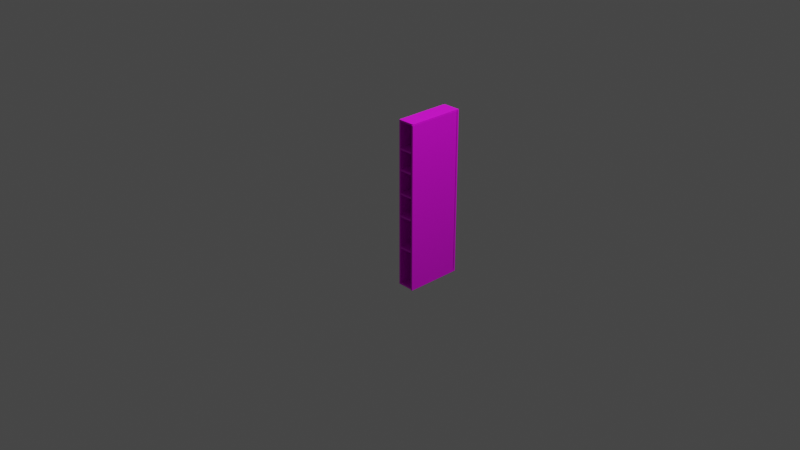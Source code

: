 # Source: 20cmskapEJsamman.blend  (saved by Blender 2.82.7; exported with 4.5.12 LTS)
import bpy
from mathutils import Matrix  # noqa: F401  (used for matrix-valued properties, if any)

bpy.ops.wm.read_factory_settings(use_empty=True)
scene = bpy.context.scene
scene.name = 'Scene'

# ---- collections
col_collection = bpy.data.collections.new('Collection'); scene.collection.children.link(col_collection)

# ---- images (referenced by path relative to the original .blend; pixels are not part of the script)
import os
ASSET_DIR = os.environ.get("B2B_ASSET_DIR", "")  # directory of the original .blend (textures are referenced by path, not embedded)
HERE = os.path.dirname(os.path.abspath(__file__))  # packed textures are extracted next to this script under _unpacked/

def load_image(name, relpath, width, height, colorspace="sRGB"):
    """Load a texture the original file referenced (path relative to the .blend, or extracted next to this script)."""
    p = next((c for c in (os.path.join(HERE, relpath), os.path.join(ASSET_DIR, relpath)) if relpath and os.path.exists(c)), "")
    if p:
        img = bpy.data.images.load(p, check_existing=True)
        img.name = name
    else:  # same state as the original file: an image datablock whose file is absent (Cycles renders it pink)
        img = bpy.data.images.new(name, width, height)
        img.source = "FILE"
        img.filepath = "//" + (relpath or name)
    img.colorspace_settings.name = colorspace
    return img
img_woodquarteredchiffon001_col_3k_jpg_001 = load_image('WoodQuarteredChiffon001_COL_3K.jpg.001', 'WoodQuarteredChiffon001/WoodQuarteredChiffon001/REGULAR/3K/WoodQuarteredChiffon001_COL_3K.jpg', 1024, 1024, 'sRGB')
img_woodquarteredchiffon001_col_3k_jpg_212 = load_image('WoodQuarteredChiffon001_COL_3K.jpg.212', 'WoodQuarteredChiffon001/WoodQuarteredChiffon001/REGULAR/3K/WoodQuarteredChiffon001_COL_3K.jpg', 1024, 1024, 'sRGB')
img_woodquarteredchiffon001_col_3k_jpg_216 = load_image('WoodQuarteredChiffon001_COL_3K.jpg.216', 'WoodQuarteredChiffon001/WoodQuarteredChiffon001/REGULAR/3K/WoodQuarteredChiffon001_COL_3K.jpg', 1024, 1024, 'sRGB')
img_woodquarteredchiffon001_col_3k_jpg_213 = load_image('WoodQuarteredChiffon001_COL_3K.jpg.213', 'WoodQuarteredChiffon001/WoodQuarteredChiffon001/REGULAR/3K/WoodQuarteredChiffon001_COL_3K.jpg', 1024, 1024, 'sRGB')
img_woodquarteredchiffon001_col_3k_jpg_214 = load_image('WoodQuarteredChiffon001_COL_3K.jpg.214', 'WoodQuarteredChiffon001/WoodQuarteredChiffon001/REGULAR/3K/WoodQuarteredChiffon001_COL_3K.jpg', 1024, 1024, 'sRGB')
img_woodquarteredchiffon001_col_3k_jpg_215 = load_image('WoodQuarteredChiffon001_COL_3K.jpg.215', 'WoodQuarteredChiffon001/WoodQuarteredChiffon001/REGULAR/3K/WoodQuarteredChiffon001_COL_3K.jpg', 1024, 1024, 'sRGB')

# ---- materials (node trees are filled in below, after node groups)
mat_material_452 = bpy.data.materials.new('Material.452')
mat_material_452.use_transparent_shadow = False
mat_material_442 = bpy.data.materials.new('Material.442')
mat_material_442.use_transparent_shadow = False
mat_material_443 = bpy.data.materials.new('Material.443')
mat_material_443.use_transparent_shadow = False
mat_material_444 = bpy.data.materials.new('Material.444')
mat_material_444.use_transparent_shadow = False
mat_material_445 = bpy.data.materials.new('Material.445')
mat_material_445.use_transparent_shadow = False
mat_material_446 = bpy.data.materials.new('Material.446')
mat_material_446.use_transparent_shadow = False
mat_material_447 = bpy.data.materials.new('Material.447')
mat_material_447.use_transparent_shadow = False
mat_material_448 = bpy.data.materials.new('Material.448')
mat_material_448.use_transparent_shadow = False
mat_material_450 = bpy.data.materials.new('Material.450')
mat_material_450.use_transparent_shadow = False
mat_material_451 = bpy.data.materials.new('Material.451')
mat_material_451.use_transparent_shadow = False

# ---- material node trees
mat_material_452.use_nodes = True; mat_material_452.node_tree.nodes.clear()
_N = mat_material_452.node_tree.nodes; _L = mat_material_452.node_tree.links
n0 = _N.new('ShaderNodeOutputMaterial'); n0.name = 'Material Output'; n0.location = (300, 300)
n1 = _N.new('ShaderNodeBsdfPrincipled'); n1.name = 'Principled BSDF'; n1.location = (10, 300)
n1.distribution = 'GGX'
n1.subsurface_method = 'BURLEY'
n1.inputs[3].default_value = 1.45
n1.inputs[27].default_value = (0.0, 0.0, 0.0, 1.0)
n1.inputs[28].default_value = 1.0
n2 = _N.new('ShaderNodeTexImage'); n2.name = 'Image Texture'; n2.location = (-280, 280)
n2.image = img_woodquarteredchiffon001_col_3k_jpg_001
_L.new(n1.outputs[0], n0.inputs[0])
_L.new(n2.outputs[0], n1.inputs[0])
n0.is_active_output = True
mat_material_442.use_nodes = True; mat_material_442.node_tree.nodes.clear()
_N = mat_material_442.node_tree.nodes; _L = mat_material_442.node_tree.links
n0 = _N.new('ShaderNodeOutputMaterial'); n0.name = 'Material Output'; n0.location = (300, 300)
n1 = _N.new('ShaderNodeBsdfPrincipled'); n1.name = 'Principled BSDF'; n1.location = (10, 300)
n1.distribution = 'GGX'
n1.subsurface_method = 'BURLEY'
n1.inputs[3].default_value = 1.45
n1.inputs[27].default_value = (0.0, 0.0, 0.0, 1.0)
n1.inputs[28].default_value = 1.0
n2 = _N.new('ShaderNodeTexImage'); n2.name = 'Image Texture'; n2.location = (-280, 280)
n2.image = img_woodquarteredchiffon001_col_3k_jpg_212
_L.new(n1.outputs[0], n0.inputs[0])
_L.new(n2.outputs[0], n1.inputs[0])
n0.is_active_output = True
mat_material_443.use_nodes = True; mat_material_443.node_tree.nodes.clear()
_N = mat_material_443.node_tree.nodes; _L = mat_material_443.node_tree.links
n0 = _N.new('ShaderNodeOutputMaterial'); n0.name = 'Material Output'; n0.location = (300, 300)
n1 = _N.new('ShaderNodeBsdfPrincipled'); n1.name = 'Principled BSDF'; n1.location = (10, 300)
n1.distribution = 'GGX'
n1.subsurface_method = 'BURLEY'
n1.inputs[3].default_value = 1.45
n1.inputs[27].default_value = (0.0, 0.0, 0.0, 1.0)
n1.inputs[28].default_value = 1.0
n2 = _N.new('ShaderNodeTexImage'); n2.name = 'Image Texture'; n2.location = (-280, 280)
n2.image = img_woodquarteredchiffon001_col_3k_jpg_216
_L.new(n1.outputs[0], n0.inputs[0])
_L.new(n2.outputs[0], n1.inputs[0])
n0.is_active_output = True
mat_material_444.use_nodes = True; mat_material_444.node_tree.nodes.clear()
_N = mat_material_444.node_tree.nodes; _L = mat_material_444.node_tree.links
n0 = _N.new('ShaderNodeOutputMaterial'); n0.name = 'Material Output'; n0.location = (300, 300)
n1 = _N.new('ShaderNodeBsdfPrincipled'); n1.name = 'Principled BSDF'; n1.location = (10, 300)
n1.distribution = 'GGX'
n1.subsurface_method = 'BURLEY'
n1.inputs[3].default_value = 1.45
n1.inputs[27].default_value = (0.0, 0.0, 0.0, 1.0)
n1.inputs[28].default_value = 1.0
n2 = _N.new('ShaderNodeTexImage'); n2.name = 'Image Texture'; n2.location = (-280, 280)
n2.image = img_woodquarteredchiffon001_col_3k_jpg_213
_L.new(n1.outputs[0], n0.inputs[0])
_L.new(n2.outputs[0], n1.inputs[0])
n0.is_active_output = True
mat_material_445.use_nodes = True; mat_material_445.node_tree.nodes.clear()
_N = mat_material_445.node_tree.nodes; _L = mat_material_445.node_tree.links
n0 = _N.new('ShaderNodeOutputMaterial'); n0.name = 'Material Output'; n0.location = (300, 300)
n1 = _N.new('ShaderNodeBsdfPrincipled'); n1.name = 'Principled BSDF'; n1.location = (10, 300)
n1.distribution = 'GGX'
n1.subsurface_method = 'BURLEY'
n1.inputs[3].default_value = 1.45
n1.inputs[27].default_value = (0.0, 0.0, 0.0, 1.0)
n1.inputs[28].default_value = 1.0
n2 = _N.new('ShaderNodeTexImage'); n2.name = 'Image Texture'; n2.location = (-280, 280)
n2.image = img_woodquarteredchiffon001_col_3k_jpg_214
_L.new(n1.outputs[0], n0.inputs[0])
_L.new(n2.outputs[0], n1.inputs[0])
n0.is_active_output = True
mat_material_446.use_nodes = True; mat_material_446.node_tree.nodes.clear()
_N = mat_material_446.node_tree.nodes; _L = mat_material_446.node_tree.links
n0 = _N.new('ShaderNodeOutputMaterial'); n0.name = 'Material Output'; n0.location = (300, 300)
n1 = _N.new('ShaderNodeBsdfPrincipled'); n1.name = 'Principled BSDF'; n1.location = (10, 300)
n1.distribution = 'GGX'
n1.subsurface_method = 'BURLEY'
n1.inputs[3].default_value = 1.45
n1.inputs[27].default_value = (0.0, 0.0, 0.0, 1.0)
n1.inputs[28].default_value = 1.0
n2 = _N.new('ShaderNodeTexImage'); n2.name = 'Image Texture'; n2.location = (-280, 280)
n2.image = img_woodquarteredchiffon001_col_3k_jpg_215
_L.new(n1.outputs[0], n0.inputs[0])
_L.new(n2.outputs[0], n1.inputs[0])
n0.is_active_output = True
mat_material_447.use_nodes = True; mat_material_447.node_tree.nodes.clear()
_N = mat_material_447.node_tree.nodes; _L = mat_material_447.node_tree.links
n0 = _N.new('ShaderNodeOutputMaterial'); n0.name = 'Material Output'; n0.location = (300, 300)
n1 = _N.new('ShaderNodeBsdfPrincipled'); n1.name = 'Principled BSDF'; n1.location = (10, 300)
n1.distribution = 'GGX'
n1.subsurface_method = 'BURLEY'
n1.inputs[3].default_value = 1.45
n1.inputs[27].default_value = (0.0, 0.0, 0.0, 1.0)
n1.inputs[28].default_value = 1.0
n2 = _N.new('ShaderNodeTexImage'); n2.name = 'Image Texture'; n2.location = (-280, 280)
n2.image = img_woodquarteredchiffon001_col_3k_jpg_216
_L.new(n1.outputs[0], n0.inputs[0])
_L.new(n2.outputs[0], n1.inputs[0])
n0.is_active_output = True
mat_material_448.use_nodes = True; mat_material_448.node_tree.nodes.clear()
_N = mat_material_448.node_tree.nodes; _L = mat_material_448.node_tree.links
n0 = _N.new('ShaderNodeOutputMaterial'); n0.name = 'Material Output'; n0.location = (300, 300)
n1 = _N.new('ShaderNodeBsdfPrincipled'); n1.name = 'Principled BSDF'; n1.location = (10, 300)
n1.distribution = 'GGX'
n1.subsurface_method = 'BURLEY'
n1.inputs[3].default_value = 1.45
n1.inputs[27].default_value = (0.0, 0.0, 0.0, 1.0)
n1.inputs[28].default_value = 1.0
n2 = _N.new('ShaderNodeTexImage'); n2.name = 'Image Texture'; n2.location = (-280, 280)
n2.image = img_woodquarteredchiffon001_col_3k_jpg_216
_L.new(n1.outputs[0], n0.inputs[0])
_L.new(n2.outputs[0], n1.inputs[0])
n0.is_active_output = True
mat_material_450.use_nodes = True; mat_material_450.node_tree.nodes.clear()
_N = mat_material_450.node_tree.nodes; _L = mat_material_450.node_tree.links
n0 = _N.new('ShaderNodeOutputMaterial'); n0.name = 'Material Output'; n0.location = (300, 300)
n1 = _N.new('ShaderNodeBsdfPrincipled'); n1.name = 'Principled BSDF'; n1.location = (10, 300)
n1.distribution = 'GGX'
n1.subsurface_method = 'BURLEY'
n1.inputs[3].default_value = 1.45
n1.inputs[27].default_value = (0.0, 0.0, 0.0, 1.0)
n1.inputs[28].default_value = 1.0
n2 = _N.new('ShaderNodeTexImage'); n2.name = 'Image Texture'; n2.location = (-280, 280)
n2.image = img_woodquarteredchiffon001_col_3k_jpg_216
_L.new(n1.outputs[0], n0.inputs[0])
_L.new(n2.outputs[0], n1.inputs[0])
n0.is_active_output = True
mat_material_451.use_nodes = True; mat_material_451.node_tree.nodes.clear()
_N = mat_material_451.node_tree.nodes; _L = mat_material_451.node_tree.links
n0 = _N.new('ShaderNodeOutputMaterial'); n0.name = 'Material Output'; n0.location = (300, 300)
n1 = _N.new('ShaderNodeBsdfPrincipled'); n1.name = 'Principled BSDF'; n1.location = (10, 300)
n1.distribution = 'GGX'
n1.subsurface_method = 'BURLEY'
n1.inputs[3].default_value = 1.45
n1.inputs[27].default_value = (0.0, 0.0, 0.0, 1.0)
n1.inputs[28].default_value = 1.0
n2 = _N.new('ShaderNodeTexImage'); n2.name = 'Image Texture'; n2.location = (-280, 220)
n3 = _N.new('ShaderNodeTexImage'); n3.name = 'Image Texture.001'; n3.location = (-280, 280)
n3.image = img_woodquarteredchiffon001_col_3k_jpg_216
_L.new(n1.outputs[0], n0.inputs[0])
_L.new(n3.outputs[0], n1.inputs[0])
n0.is_active_output = True

# ---- world
world_world = bpy.data.worlds.new('World'); scene.world = world_world
world_world.use_nodes = True; world_world.node_tree.nodes.clear()
_N = world_world.node_tree.nodes; _L = world_world.node_tree.links
n0 = _N.new('ShaderNodeOutputWorld'); n0.name = 'World Output'; n0.location = (300, 300)
n1 = _N.new('ShaderNodeBackground'); n1.name = 'Background'; n1.location = (10, 300)
n1.inputs[0].default_value = (0.05088, 0.05088, 0.05088, 1.0)
_L.new(n1.outputs[0], n0.inputs[0])
n0.is_active_output = True
world_world.color = (0.05088, 0.05088, 0.05088)
world_world.use_sun_shadow = False
world_world.sun_shadow_jitter_overblur = 0.0

# ---- cameras
cam_camera = bpy.data.cameras.new('Camera')
cam_camera.clip_end = 100.0
cam_camera.ortho_scale = 7.314

# ---- lights
light_light = bpy.data.lights.new('Light', 'POINT')
light_light.transmission_factor = 0.0
light_light.energy = 1000.0
light_light.shadow_soft_size = 0.1
light_light.shadow_maximum_resolution = 0.006
light_light.use_absolute_resolution = True

# ---- meshes
me_cube_464 = bpy.data.meshes.new('Cube.464')
me_cube_464.from_pydata([(-1.0, -1.0, -1.0), (-1.0, -1.0, 1.0), (-1.0, 1.0, -1.0), (-1.0, 1.0, 1.0), (1.0, -1.0, -1.0), (1.0, -1.0, 1.0), (1.0, 1.0, -1.0), (1.0, 1.0, 1.0)], [], [(0, 1, 3, 2), (2, 3, 7, 6), (6, 7, 5, 4), (4, 5, 1, 0), (2, 6, 4, 0), (7, 3, 1, 5)])
_uv = me_cube_464.uv_layers.new(name='UVMap')
_uv.uv.foreach_set('vector', [0.375, 0.0, 0.625, 0.0, 0.625, 0.25, 0.375, 0.25, 0.375, 0.25, 0.625, 0.25, 0.625, 0.5, 0.375, 0.5, 0.375, 0.5, 0.625, 0.5, 0.625, 0.75, 0.375, 0.75, 0.375, 0.75, 0.625, 0.75, 0.625, 1.0, 0.375, 1.0, 0.125, 0.5, 0.375, 0.5, 0.375, 0.75, 0.125, 0.75, 0.625, 0.5, 0.875, 0.5, 0.875, 0.75, 0.625, 0.75])
me_cube_464.materials.append(mat_material_452)
me_cube_464.use_remesh_fix_poles = True
me_cube_464.use_remesh_preserve_attributes = False
me_cube_464.use_mirror_vertex_groups = False
me_cube_464.update()
me_cube_454 = bpy.data.meshes.new('Cube.454')
me_cube_454.from_pydata([(-1.0, 1.0, -1.0), (-1.0, 1.0, 1.0), (1.0, 1.0, -1.0), (1.0, 1.0, 1.0), (-1.0, -0.973, -1.0), (-1.0, -1.0, -0.973), (-1.0, -1.0, 0.973), (-1.0, -0.973, 1.0), (0.973, -1.0, -0.973), (1.0, -0.973, -1.0), (0.973, -1.0, 0.973), (1.0, -0.973, 1.0)], [], [(8, 10, 6, 5), (0, 1, 3, 2), (3, 1, 7, 11), (4, 5, 6, 7, 1, 0), (2, 3, 11, 9), (10, 8, 9, 11), (4, 9, 8, 5), (11, 7, 6, 10), (0, 2, 9, 4)])
_uv = me_cube_454.uv_layers.new(name='UVMap')
_uv.uv.foreach_set('vector', [0.3784, 0.7534, 0.6216, 0.7534, 0.6216, 1.0, 0.3784, 1.0, 0.375, 0.25, 0.625, 0.25, 0.625, 0.5, 0.375, 0.5, 0.625, 0.5, 0.875, 0.5, 0.875, 0.7466, 0.625, 0.7466, 0.375, 0.003374, 0.3784, 0.0, 0.6216, 0.0, 0.625, 0.003374, 0.625, 0.25, 0.375, 0.25, 0.375, 0.5, 0.625, 0.5, 0.625, 0.7466, 0.375, 0.7466, 0.6216, 0.7534, 0.3784, 0.7534, 0.375, 0.7466, 0.625, 0.7466, 0.125, 0.7466, 0.375, 0.7466, 0.3716, 0.75, 0.125, 0.75, 0.625, 0.7466, 0.875, 0.7466, 0.875, 0.75, 0.6284, 0.75, 0.125, 0.5, 0.375, 0.5, 0.375, 0.7466, 0.125, 0.7466])
me_cube_454.materials.append(mat_material_442)
me_cube_454.use_remesh_fix_poles = True
me_cube_454.use_remesh_preserve_attributes = False
me_cube_454.use_mirror_vertex_groups = False
me_cube_454.update()
me_cube_455 = bpy.data.meshes.new('Cube.455')
me_cube_455.from_pydata([(-1.0, 1.0, -1.0), (-1.0, 1.0, 1.0), (1.0, 1.0, -1.0), (1.0, 1.0, 1.0), (-1.0, -0.9133, -1.0), (-1.0, -1.0, -0.9133), (-1.0, -1.0, 0.9133), (-1.0, -0.9133, 1.0), (1.0, -1.0, -0.9133), (1.0, -0.9133, -1.0), (1.0, -0.9133, 1.0), (1.0, -1.0, 0.9133)], [], [(8, 11, 6, 5), (0, 1, 3, 2), (3, 1, 7, 10), (4, 5, 6, 7, 1, 0), (2, 3, 10, 11, 8, 9), (4, 9, 8, 5), (10, 7, 6, 11), (0, 2, 9, 4)])
_uv = me_cube_455.uv_layers.new(name='UVMap')
_uv.uv.foreach_set('vector', [0.3858, 0.75, 0.6142, 0.75, 0.6142, 1.0, 0.3858, 1.0, 0.375, 0.25, 0.625, 0.25, 0.625, 0.5, 0.375, 0.5, 0.625, 0.5, 0.875, 0.5, 0.875, 0.7392, 0.625, 0.7392, 0.375, 0.01084, 0.3858, 0.0, 0.6142, 0.0, 0.625, 0.01084, 0.625, 0.25, 0.375, 0.25, 0.375, 0.5, 0.625, 0.5, 0.625, 0.7392, 0.6142, 0.75, 0.3858, 0.75, 0.375, 0.7392, 0.125, 0.7392, 0.375, 0.7392, 0.375, 0.75, 0.125, 0.75, 0.625, 0.7392, 0.875, 0.7392, 0.875, 0.75, 0.625, 0.75, 0.125, 0.5, 0.375, 0.5, 0.375, 0.7392, 0.125, 0.7392])
me_cube_455.materials.append(mat_material_443)
me_cube_455.use_remesh_fix_poles = True
me_cube_455.use_remesh_preserve_attributes = False
me_cube_455.use_mirror_vertex_groups = False
me_cube_455.update()
me_cube_456 = bpy.data.meshes.new('Cube.456')
me_cube_456.from_pydata([(-0.9581, -0.9581, -1.0), (-1.0, -0.9581, -0.9581), (-0.9581, -0.9581, 1.0), (-1.0, -0.9581, 0.9581), (-0.9581, 0.9581, -1.0), (-1.0, 0.9581, -0.9581), (-0.9581, 1.0, -0.9581), (-0.9581, 0.9581, 1.0), (-0.9581, 1.0, 0.9581), (-1.0, 0.9581, 0.9581), (0.9581, -0.9581, -1.0), (1.0, -0.9581, -0.9581), (0.9581, -0.9581, 1.0), (1.0, -0.9581, 0.9581), (0.9581, 0.9581, -1.0), (0.9581, 1.0, -0.9581), (1.0, 0.9581, -0.9581), (0.9581, 0.9581, 1.0), (1.0, 0.9581, 0.9581), (0.9581, 1.0, 0.9581), (-0.9581, -0.9817, -0.9764), (-0.9581, -1.0, -0.9322), (-0.9764, -0.9817, -0.9581), (-0.9581, -1.0, 0.9322), (-0.9581, -0.9817, 0.9764), (-0.9764, -0.9817, 0.9581), (0.9581, -1.0, -0.9322), (0.9581, -0.9817, -0.9764), (0.9764, -0.9817, -0.9581), (0.9581, -0.9817, 0.9764), (0.9581, -1.0, 0.9322), (0.9764, -0.9817, 0.9581)], [], [(25, 24, 2, 3), (16, 18, 13, 11), (17, 7, 2, 12), (1, 3, 9, 5), (6, 8, 19, 15), (22, 21, 23, 25, 3, 1), (12, 2, 24, 29), (4, 5, 6), (7, 8, 9), (31, 30, 26, 28, 11, 13), (14, 15, 16), (17, 18, 19), (4, 0, 1, 5), (26, 30, 23, 21), (2, 7, 9, 3), (8, 6, 5, 9), (14, 4, 6, 15), (7, 17, 19, 8), (18, 16, 15, 19), (10, 14, 16, 11), (17, 12, 13, 18), (12, 29, 31, 13), (0, 20, 22, 1), (10, 11, 28, 27), (4, 14, 10, 0), (20, 21, 22), (23, 24, 25), (26, 27, 28), (29, 30, 31), (26, 21, 20, 27), (23, 30, 29, 24), (0, 10, 27, 20)])
_uv = me_cube_456.uv_layers.new(name='UVMap')
_uv.uv.foreach_set('vector', [0.6198, 0.9971, 0.6221, 0.9948, 0.625, 0.9948, 0.6198, 1.0, 0.3802, 0.5052, 0.6198, 0.5052, 0.6198, 0.7448, 0.3802, 0.7448, 0.6302, 0.5052, 0.8698, 0.5052, 0.8698, 0.7448, 0.6302, 0.7448, 0.3802, 0.005235, 0.6198, 0.005235, 0.6198, 0.2448, 0.3802, 0.2448, 0.3802, 0.2552, 0.6198, 0.2552, 0.6198, 0.4948, 0.3802, 0.4948, 0.3802, 0.9971, 0.3835, 0.9948, 0.6165, 0.9948, 0.6198, 0.9971, 0.6198, 1.0, 0.3802, 1.0, 0.6302, 0.7448, 0.8698, 0.7448, 0.8698, 0.7477, 0.6302, 0.7477, 0.1302, 0.5052, 0.125, 0.5052, 0.1302, 0.5, 0.8698, 0.5052, 0.8698, 0.5, 0.875, 0.5052, 0.6198, 0.7507, 0.6165, 0.7552, 0.3835, 0.7552, 0.3802, 0.7507, 0.3802, 0.7448, 0.6198, 0.7448, 0.3698, 0.5052, 0.3698, 0.5, 0.375, 0.5052, 0.6302, 0.5052, 0.625, 0.5052, 0.6302, 0.5, 0.1302, 0.5052, 0.1302, 0.7448, 0.125, 0.7448, 0.125, 0.5052, 0.3835, 0.7552, 0.6165, 0.7552, 0.6165, 0.9948, 0.3835, 0.9948, 0.8698, 0.7448, 0.8698, 0.5052, 0.875, 0.5052, 0.875, 0.7448, 0.6198, 0.2552, 0.3802, 0.2552, 0.3802, 0.2448, 0.6198, 0.2448, 0.3698, 0.5052, 0.1302, 0.5052, 0.1302, 0.5, 0.3698, 0.5, 0.8698, 0.5052, 0.6302, 0.5052, 0.6302, 0.5, 0.8698, 0.5, 0.6198, 0.5052, 0.3802, 0.5052, 0.3802, 0.4948, 0.6198, 0.4948, 0.3698, 0.7448, 0.3698, 0.5052, 0.3802, 0.5052, 0.3802, 0.7448, 0.6302, 0.5052, 0.6302, 0.7448, 0.6198, 0.7448, 0.6198, 0.5052, 0.6302, 0.7448, 0.6302, 0.7477, 0.6279, 0.7477, 0.625, 0.7448, 0.1302, 0.7448, 0.1302, 0.7477, 0.1279, 0.7477, 0.125, 0.7448, 0.3698, 0.7448, 0.375, 0.7448, 0.3721, 0.7477, 0.3698, 0.7477, 0.1302, 0.5052, 0.3698, 0.5052, 0.3698, 0.7448, 0.1302, 0.7448, 0.1302, 0.7477, 0.1302, 0.75, 0.1279, 0.7477, 0.6165, 0.9948, 0.6198, 0.9959, 0.6198, 0.9971, 0.3835, 0.7552, 0.3802, 0.7529, 0.3802, 0.7507, 0.6302, 0.7477, 0.6302, 0.75, 0.6279, 0.7477, 0.3835, 0.7552, 0.3835, 0.9948, 0.3802, 0.9948, 0.3802, 0.7552, 0.6165, 0.9948, 0.6165, 0.7552, 0.6198, 0.7552, 0.6198, 0.9948, 0.1302, 0.7448, 0.3698, 0.7448, 0.3698, 0.7477, 0.1302, 0.7477])
me_cube_456.materials.append(mat_material_444)
me_cube_456.use_remesh_fix_poles = True
me_cube_456.use_remesh_preserve_attributes = False
me_cube_456.use_mirror_vertex_groups = False
me_cube_456.update()
me_cube_457 = bpy.data.meshes.new('Cube.457')
me_cube_457.from_pydata([(-1.0, 1.0, -1.0), (-1.0, 1.0, 1.0), (1.0, 1.0, -1.0), (1.0, 1.0, 1.0), (-1.0, -0.9439, -1.0), (-1.0, -1.0, -0.9439), (-1.0, -1.0, 0.9439), (-1.0, -0.9439, 1.0), (1.0, -1.0, -0.9439), (1.0, -0.9439, -1.0), (1.0, -0.9439, 1.0), (1.0, -1.0, 0.9439)], [], [(8, 11, 6, 5), (0, 1, 3, 2), (3, 1, 7, 10), (4, 5, 6, 7, 1, 0), (2, 3, 10, 11, 8, 9), (4, 9, 8, 5), (10, 7, 6, 11), (0, 2, 9, 4)])
_uv = me_cube_457.uv_layers.new(name='UVMap')
_uv.uv.foreach_set('vector', [0.382, 0.75, 0.618, 0.75, 0.618, 1.0, 0.382, 1.0, 0.375, 0.25, 0.625, 0.25, 0.625, 0.5, 0.375, 0.5, 0.625, 0.5, 0.875, 0.5, 0.875, 0.743, 0.625, 0.743, 0.375, 0.007014, 0.382, 0.0, 0.618, 0.0, 0.625, 0.007014, 0.625, 0.25, 0.375, 0.25, 0.375, 0.5, 0.625, 0.5, 0.625, 0.743, 0.618, 0.75, 0.382, 0.75, 0.375, 0.743, 0.125, 0.743, 0.375, 0.743, 0.375, 0.75, 0.125, 0.75, 0.625, 0.743, 0.875, 0.743, 0.875, 0.75, 0.625, 0.75, 0.125, 0.5, 0.375, 0.5, 0.375, 0.743, 0.125, 0.743])
me_cube_457.materials.append(mat_material_445)
me_cube_457.use_remesh_fix_poles = True
me_cube_457.use_remesh_preserve_attributes = False
me_cube_457.use_mirror_vertex_groups = False
me_cube_457.update()
me_cube_458 = bpy.data.meshes.new('Cube.458')
me_cube_458.from_pydata([(-1.0, 1.0, -1.0), (-1.0, 1.0, 1.0), (1.0, 1.0, -1.0), (1.0, 1.0, 1.0), (-1.0, -0.9619, -1.0), (-1.0, -1.0, -0.9619), (-1.0, -1.0, 0.9619), (-1.0, -0.9619, 1.0), (1.0, -1.0, -0.9619), (1.0, -0.9619, -1.0), (1.0, -0.9619, 1.0), (1.0, -1.0, 0.9619)], [], [(8, 11, 6, 5), (0, 1, 3, 2), (3, 1, 7, 10), (4, 5, 6, 7, 1, 0), (2, 3, 10, 11, 8, 9), (4, 9, 8, 5), (10, 7, 6, 11), (0, 2, 9, 4)])
_uv = me_cube_458.uv_layers.new(name='UVMap')
_uv.uv.foreach_set('vector', [0.3798, 0.75, 0.6202, 0.75, 0.6202, 1.0, 0.3798, 1.0, 0.375, 0.25, 0.625, 0.25, 0.625, 0.5, 0.375, 0.5, 0.625, 0.5, 0.875, 0.5, 0.875, 0.7452, 0.625, 0.7452, 0.375, 0.004764, 0.3798, 0.0, 0.6202, 0.0, 0.625, 0.004764, 0.625, 0.25, 0.375, 0.25, 0.375, 0.5, 0.625, 0.5, 0.625, 0.7452, 0.6202, 0.75, 0.3798, 0.75, 0.375, 0.7452, 0.125, 0.7452, 0.375, 0.7452, 0.375, 0.75, 0.125, 0.75, 0.625, 0.7452, 0.875, 0.7452, 0.875, 0.75, 0.625, 0.75, 0.125, 0.5, 0.375, 0.5, 0.375, 0.7452, 0.125, 0.7452])
me_cube_458.materials.append(mat_material_446)
me_cube_458.use_remesh_fix_poles = True
me_cube_458.use_remesh_preserve_attributes = False
me_cube_458.use_mirror_vertex_groups = False
me_cube_458.update()
me_cube_459 = bpy.data.meshes.new('Cube.459')
me_cube_459.from_pydata([(-1.0, 1.0, -1.0), (-1.0, 1.0, 1.0), (1.0, 1.0, -1.0), (1.0, 1.0, 1.0), (-1.0, -0.947, -1.0), (-1.0, -1.0, -0.947), (-1.0, -1.0, 0.947), (-1.0, -0.947, 1.0), (1.0, -1.0, -0.947), (1.0, -0.947, -1.0), (1.0, -0.947, 1.0), (1.0, -1.0, 0.947)], [], [(8, 11, 6, 5), (0, 1, 3, 2), (3, 1, 7, 10), (4, 5, 6, 7, 1, 0), (2, 3, 10, 11, 8, 9), (4, 9, 8, 5), (10, 7, 6, 11), (0, 2, 9, 4)])
_uv = me_cube_459.uv_layers.new(name='UVMap')
_uv.uv.foreach_set('vector', [0.3816, 0.75, 0.6184, 0.75, 0.6184, 1.0, 0.3816, 1.0, 0.375, 0.25, 0.625, 0.25, 0.625, 0.5, 0.375, 0.5, 0.625, 0.5, 0.875, 0.5, 0.875, 0.7434, 0.625, 0.7434, 0.375, 0.006629, 0.3816, 0.0, 0.6184, 0.0, 0.625, 0.006629, 0.625, 0.25, 0.375, 0.25, 0.375, 0.5, 0.625, 0.5, 0.625, 0.7434, 0.6184, 0.75, 0.3816, 0.75, 0.375, 0.7434, 0.125, 0.7434, 0.375, 0.7434, 0.375, 0.75, 0.125, 0.75, 0.625, 0.7434, 0.875, 0.7434, 0.875, 0.75, 0.625, 0.75, 0.125, 0.5, 0.375, 0.5, 0.375, 0.7434, 0.125, 0.7434])
me_cube_459.materials.append(mat_material_447)
me_cube_459.use_remesh_fix_poles = True
me_cube_459.use_remesh_preserve_attributes = False
me_cube_459.use_mirror_vertex_groups = False
me_cube_459.update()
me_cube_460 = bpy.data.meshes.new('Cube.460')
me_cube_460.from_pydata([(-1.0, 1.0, -1.0), (-1.0, 1.0, 1.0), (1.0, 1.0, -1.0), (1.0, 1.0, 1.0), (-1.0, -0.9642, -1.0), (-1.0, -1.0, -0.9642), (-1.0, -1.0, 0.9642), (-1.0, -0.9642, 1.0), (1.0, -1.0, -0.9642), (1.0, -0.9642, -1.0), (1.0, -0.9642, 1.0), (1.0, -1.0, 0.9642)], [], [(8, 11, 6, 5), (0, 1, 3, 2), (3, 1, 7, 10), (4, 5, 6, 7, 1, 0), (2, 3, 10, 11, 8, 9), (4, 9, 8, 5), (10, 7, 6, 11), (0, 2, 9, 4)])
_uv = me_cube_460.uv_layers.new(name='UVMap')
_uv.uv.foreach_set('vector', [0.3795, 0.75, 0.6205, 0.75, 0.6205, 1.0, 0.3795, 1.0, 0.375, 0.25, 0.625, 0.25, 0.625, 0.5, 0.375, 0.5, 0.625, 0.5, 0.875, 0.5, 0.875, 0.7455, 0.625, 0.7455, 0.375, 0.004479, 0.3795, 0.0, 0.6205, 0.0, 0.625, 0.004479, 0.625, 0.25, 0.375, 0.25, 0.375, 0.5, 0.625, 0.5, 0.625, 0.7455, 0.6205, 0.75, 0.3795, 0.75, 0.375, 0.7455, 0.125, 0.7455, 0.375, 0.7455, 0.375, 0.75, 0.125, 0.75, 0.625, 0.7455, 0.875, 0.7455, 0.875, 0.75, 0.625, 0.75, 0.125, 0.5, 0.375, 0.5, 0.375, 0.7455, 0.125, 0.7455])
me_cube_460.materials.append(mat_material_448)
me_cube_460.use_remesh_fix_poles = True
me_cube_460.use_remesh_preserve_attributes = False
me_cube_460.use_mirror_vertex_groups = False
me_cube_460.update()
me_cube_462 = bpy.data.meshes.new('Cube.462')
me_cube_462.from_pydata([(-1.0, 1.0, -1.0), (-1.0, 1.0, 1.0), (1.0, 1.0, -1.0), (1.0, 1.0, 1.0), (-0.9841, -1.0, -1.0), (-1.0, -0.9841, -1.0), (-1.0, -0.9841, 1.0), (-0.9841, -1.0, 1.0), (1.0, -0.9841, -1.0), (0.9841, -1.0, -1.0), (0.9841, -1.0, 1.0), (1.0, -0.9841, 1.0)], [], [(9, 10, 7, 4), (0, 1, 3, 2), (3, 1, 6, 7, 10, 11), (5, 6, 1, 0), (2, 3, 11, 8), (4, 7, 6, 5), (10, 9, 8, 11), (0, 2, 8, 9, 4, 5)])
_uv = me_cube_462.uv_layers.new(name='UVMap')
_uv.uv.foreach_set('vector', [0.375, 0.752, 0.625, 0.752, 0.625, 0.998, 0.375, 0.998, 0.375, 0.25, 0.625, 0.25, 0.625, 0.5, 0.375, 0.5, 0.625, 0.5, 0.875, 0.5, 0.875, 0.748, 0.873, 0.75, 0.627, 0.75, 0.625, 0.748, 0.375, 0.001986, 0.625, 0.001986, 0.625, 0.25, 0.375, 0.25, 0.375, 0.5, 0.625, 0.5, 0.625, 0.748, 0.375, 0.748, 0.375, 0.998, 0.625, 0.998, 0.625, 1.0, 0.375, 1.0, 0.625, 0.752, 0.375, 0.752, 0.375, 0.748, 0.625, 0.748, 0.125, 0.5, 0.375, 0.5, 0.375, 0.748, 0.373, 0.75, 0.127, 0.75, 0.125, 0.748])
me_cube_462.materials.append(mat_material_450)
me_cube_462.use_remesh_fix_poles = True
me_cube_462.use_remesh_preserve_attributes = False
me_cube_462.use_mirror_vertex_groups = False
me_cube_462.update()
me_cube_463 = bpy.data.meshes.new('Cube.463')
me_cube_463.from_pydata([(-1.0, 1.0, -1.0), (-1.0, 1.0, 1.0), (1.0, 1.0, -1.0), (1.0, 1.0, 1.0), (-0.978, -1.0, -1.0), (-1.0, -0.978, -1.0), (-1.0, -0.978, 1.0), (-0.978, -1.0, 1.0), (1.0, -0.978, -1.0), (0.978, -1.0, -1.0), (0.978, -1.0, 1.0), (1.0, -0.978, 1.0)], [], [(9, 10, 7, 4), (0, 1, 3, 2), (3, 1, 6, 7, 10, 11), (5, 6, 1, 0), (2, 3, 11, 8), (4, 7, 6, 5), (10, 9, 8, 11), (0, 2, 8, 9, 4, 5)])
_uv = me_cube_463.uv_layers.new(name='UVMap')
_uv.uv.foreach_set('vector', [0.375, 0.7528, 0.625, 0.7528, 0.625, 0.9972, 0.375, 0.9972, 0.375, 0.25, 0.625, 0.25, 0.625, 0.5, 0.375, 0.5, 0.625, 0.5, 0.875, 0.5, 0.875, 0.7472, 0.8722, 0.75, 0.6278, 0.75, 0.625, 0.7472, 0.375, 0.00275, 0.625, 0.00275, 0.625, 0.25, 0.375, 0.25, 0.375, 0.5, 0.625, 0.5, 0.625, 0.7472, 0.375, 0.7472, 0.375, 0.9972, 0.625, 0.9972, 0.625, 1.0, 0.375, 1.0, 0.625, 0.7528, 0.375, 0.7528, 0.375, 0.7472, 0.625, 0.7472, 0.125, 0.5, 0.375, 0.5, 0.375, 0.7472, 0.3722, 0.75, 0.1278, 0.75, 0.125, 0.7472])
me_cube_463.materials.append(mat_material_451)
me_cube_463.use_remesh_fix_poles = True
me_cube_463.use_remesh_preserve_attributes = False
me_cube_463.use_mirror_vertex_groups = False
me_cube_463.update()

# ---- objects
ob_light = bpy.data.objects.new('Light', light_light)
ob_camera = bpy.data.objects.new('Camera', cam_camera)
ob_cube_025 = bpy.data.objects.new('Cube.025', me_cube_464)
ob_cube_454 = bpy.data.objects.new('Cube.454', me_cube_454)
ob_cube_455 = bpy.data.objects.new('Cube.455', me_cube_455)
ob_cube_456 = bpy.data.objects.new('Cube.456', me_cube_456)
ob_cube_457 = bpy.data.objects.new('Cube.457', me_cube_457)
ob_cube_458 = bpy.data.objects.new('Cube.458', me_cube_458)
ob_cube_459 = bpy.data.objects.new('Cube.459', me_cube_459)
ob_cube_460 = bpy.data.objects.new('Cube.460', me_cube_460)
ob_cube_462 = bpy.data.objects.new('Cube.462', me_cube_462)
ob_cube_463 = bpy.data.objects.new('Cube.463', me_cube_463)

# ---- transforms, parenting, visibility, modifiers, constraints
ob_light.location = (2.547, 1.005, 5.904)
ob_light.rotation_euler = (0.6503, 0.05522, 1.866)
ob_light.lock_rotations_4d = False
ob_light.empty_display_type = 'ARROWS'
ob_light.color = (0.0, 0.0, 0.0, 0.0)
ob_light.lineart.crease_threshold = 0.0
ob_camera.location = (7.359, -6.926, 4.958)
ob_camera.rotation_euler = (1.109, 0.0, 0.8149)
ob_camera.lock_rotations_4d = False
ob_camera.empty_display_type = 'ARROWS'
ob_camera.color = (0.0, 0.0, 0.0, 0.0)
ob_camera.display_type = 'WIRE'
ob_camera.lineart.crease_threshold = 0.0
ob_cube_025.location = (-0.06609, 0.7898, 0.04779)
ob_cube_025.scale = (0.1, 0.01, 0.935)
ob_cube_025.lineart.crease_threshold = 0.0
ob_cube_454.location = (-0.06911, 0.4719, 0.9739)
ob_cube_454.scale = (0.1, 0.31, 0.01)
ob_cube_454.lineart.crease_threshold = 0.0
ob_cube_455.location = (-0.0725, 0.4635, 0.6765)
ob_cube_455.scale = (0.08, 0.31, 0.01)
ob_cube_455.lineart.crease_threshold = 0.0
ob_cube_456.location = (-0.0725, 0.4635, 0.4462)
ob_cube_456.scale = (0.08, 0.31, 0.01)
ob_cube_456.lineart.crease_threshold = 0.0
ob_cube_457.location = (-0.0725, 0.4635, 0.1812)
ob_cube_457.scale = (0.08, 0.31, 0.01)
ob_cube_457.lineart.crease_threshold = 0.0
ob_cube_458.location = (-0.0725, 0.4635, -0.07097)
ob_cube_458.scale = (0.08, 0.31, 0.01)
ob_cube_458.lineart.crease_threshold = 0.0
ob_cube_459.location = (-0.0725, 0.4635, -0.4364)
ob_cube_459.scale = (0.08, 0.31, 0.01)
ob_cube_459.lineart.crease_threshold = 0.0
ob_cube_460.location = (-0.07034, 0.4775, -0.8809)
ob_cube_460.scale = (0.1, 0.31, 0.01)
ob_cube_460.lineart.crease_threshold = 0.0
ob_cube_462.location = (0.02215, 0.4647, 0.04196)
ob_cube_462.scale = (0.01, 0.31, 0.93)
ob_cube_462.lineart.crease_threshold = 0.0
ob_cube_463.location = (-0.159, 0.4718, 0.04532)
ob_cube_463.scale = (0.01, 0.31, 0.93)
ob_cube_463.lineart.crease_threshold = 0.0

# ---- collection membership
col_collection.objects.link(ob_light)
col_collection.objects.link(ob_camera)
col_collection.objects.link(ob_cube_025)
col_collection.objects.link(ob_cube_454)
col_collection.objects.link(ob_cube_455)
col_collection.objects.link(ob_cube_456)
col_collection.objects.link(ob_cube_457)
col_collection.objects.link(ob_cube_458)
col_collection.objects.link(ob_cube_459)
col_collection.objects.link(ob_cube_460)
col_collection.objects.link(ob_cube_462)
col_collection.objects.link(ob_cube_463)

# ---- scene / render settings (as saved in the file)
scene.camera = ob_camera
scene.frame_start = 1; scene.frame_end = 250; scene.frame_set(1)
scene.render.engine = 'BLENDER_EEVEE_NEXT'
scene.cycles.use_denoising = False
scene.cycles.samples = 128
scene.cycles.sampling_pattern = 'TABULATED_SOBOL'
scene.cycles.use_adaptive_sampling = False
scene.cycles.use_light_tree = False
scene.view_settings.view_transform = 'Filmic'
bpy.context.view_layer.update()
